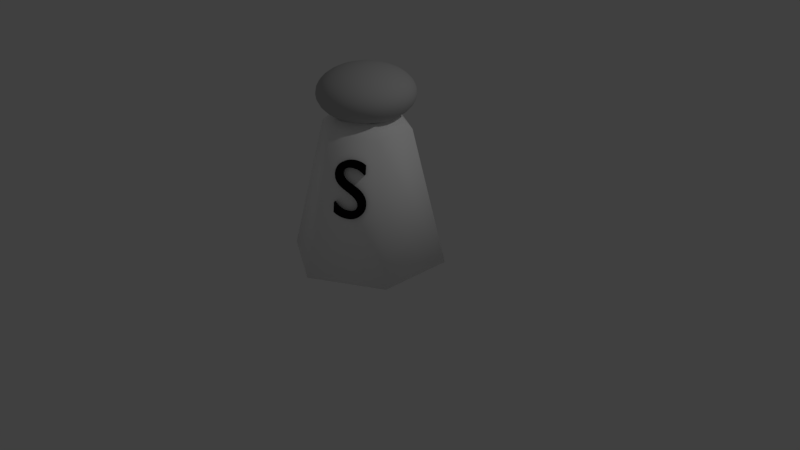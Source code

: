 # Source: salt_shaker.blend  (saved by Blender 2.78.0; exported with 4.5.12 LTS)
import bpy
from mathutils import Matrix  # noqa: F401  (used for matrix-valued properties, if any)

bpy.ops.wm.read_factory_settings(use_empty=True)
scene = bpy.context.scene
scene.name = 'Scene'

# ---- collections
col_collection_1 = bpy.data.collections.new('Collection 1'); scene.collection.children.link(col_collection_1)

# ---- materials (node trees are filled in below, after node groups)
mat_salt_shaker_s_black = bpy.data.materials.new('salt_shaker_S_black')
mat_salt_shaker_s_black.alpha_threshold = 0.0
mat_salt_shaker_s_black.use_transparent_shadow = False
mat_salt_shaker_s_black.diffuse_color = (0.002508, 0.00237, 0.002579, 1.0)
mat_salt_shaker_s_black.roughness = 0.5
mat_salt_shaker_steel = bpy.data.materials.new('salt_shaker_steel')
mat_salt_shaker_steel.alpha_threshold = 0.0
mat_salt_shaker_steel.use_transparent_shadow = False
mat_salt_shaker_steel.diffuse_color = (0.5, 0.5, 0.5, 1.0)
mat_salt_shaker_steel.roughness = 0.5
mat_salt_shaker_steel.specular_intensity = 1.0
mat_salt_shaker = bpy.data.materials.new('salt_shaker')
mat_salt_shaker.alpha_threshold = 0.0
mat_salt_shaker.use_transparent_shadow = False
mat_salt_shaker.diffuse_color = (1.0, 1.0, 1.0, 1.0)
mat_salt_shaker.roughness = 0.5
mat_salt_shaker.specular_intensity = 0.4688

# ---- material node trees

# ---- world
world_world = bpy.data.worlds.new('World'); scene.world = world_world
world_world.color = (0.05088, 0.05088, 0.05088)
world_world.use_sun_shadow = False
world_world.sun_shadow_jitter_overblur = 0.0
world_world.cycles.sampling_method = 'MANUAL'

# ---- cameras
cam_camera = bpy.data.cameras.new('Camera')
cam_camera.clip_end = 100.0
cam_camera.lens = 35.0
cam_camera.sensor_width = 32.0
cam_camera.sensor_height = 18.0
cam_camera.ortho_scale = 7.314
cam_camera.dof.focus_distance = 0.0
cam_camera.dof.aperture_fstop = 128.0

# ---- lights
light_lamp = bpy.data.lights.new('Lamp', 'POINT')
light_lamp.transmission_factor = 0.0
light_lamp.cutoff_distance = 30.0
light_lamp.energy = 100.0
light_lamp.shadow_buffer_clip_start = 1.001
light_lamp.shadow_soft_size = 0.1
light_lamp.shadow_maximum_resolution = 0.006
light_lamp.use_absolute_resolution = True

# ---- meshes
me_cylinder = bpy.data.meshes.new('Cylinder')
me_cylinder.from_pydata([(0.0, 1.0, 0.03963), (-8.581e-09, 0.5681, 1.76), (0.866, 0.5, 0.03963), (0.492, 0.2841, 1.76), (0.866, -0.5, 0.03963), (0.492, -0.2841, 1.76), (-8.742e-08, -1.0, 0.03963), (-5.825e-08, -0.5681, 1.76), (-0.866, -0.5, 0.03963), (-0.492, -0.2841, 1.76), (-0.866, 0.5, 0.03963), (-0.492, 0.2841, 1.76), (-1.167e-08, 0.4855, 1.833), (0.4205, 0.2427, 1.833), (0.4205, -0.2427, 1.833), (-5.411e-08, -0.4855, 1.833), (-0.4205, -0.2427, 1.833), (-0.4205, 0.2427, 1.833), (-1.359e-08, 0.4341, 1.904), (0.3759, 0.217, 1.904), (0.3759, -0.217, 1.904), (-5.154e-08, -0.4341, 1.904), (-0.3759, -0.217, 1.904), (-0.3759, 0.217, 1.904), (-0.3532, 0.3532, 2.354), (-0.3004, 0.3004, 2.406), (-0.236, 0.236, 2.449), (-0.1626, 0.1626, 2.48), (-0.08287, 0.08287, 2.5), (-0.09745, 0.06511, 2.5), (-0.1911, 0.1277, 2.48), (-0.2775, 0.1854, 2.449), (-0.3532, 0.236, 2.406), (-0.4153, 0.2775, 2.354), (-0.4615, 0.3083, 2.295), (-0.4899, 0.3273, 2.231), (-0.4995, 0.3338, 2.164), (-0.4899, 0.3273, 2.097), (-0.4615, 0.3083, 2.033), (-0.4153, 0.2775, 1.974), (-0.3532, 0.236, 1.922), (-0.2775, 0.1854, 1.879), (-0.1911, 0.1277, 1.848), (-0.09745, 0.06511, 1.828), (-0.1083, 0.04485, 1.828), (-0.2124, 0.08798, 1.848), (-0.3083, 0.1277, 1.879), (-0.3925, 0.1626, 1.922), (-0.4615, 0.1911, 1.974), (-0.5128, 0.2124, 2.033), (-0.5443, 0.2255, 2.097), (-0.555, 0.2299, 2.164), (-0.5443, 0.2255, 2.231), (-0.5128, 0.2124, 2.295), (-0.4615, 0.1911, 2.354), (-0.3925, 0.1626, 2.406), (-0.3083, 0.1277, 2.449), (-0.2124, 0.08798, 2.48), (-0.1083, 0.04485, 2.5), (-0.1149, 0.02286, 2.5), (-0.2255, 0.04485, 2.48), (-0.3273, 0.06511, 2.449), (-0.4166, 0.08287, 2.406), (-0.4899, 0.09745, 2.354), (-0.5443, 0.1083, 2.295), (-0.5779, 0.1149, 2.231), (-0.5892, 0.1172, 2.164), (-0.5779, 0.1149, 2.097), (-0.5443, 0.1083, 2.033), (-0.4899, 0.09745, 1.974), (-0.4166, 0.08287, 1.922), (-0.3273, 0.06511, 1.879), (-0.2255, 0.04485, 1.848), (-0.1149, 0.02286, 1.828), (-0.1172, -2.99e-07, 1.828), (-0.2299, -2.609e-07, 1.848), (-0.3338, -2.654e-07, 1.879), (-0.4248, -2.206e-07, 1.922), (-0.4995, -1.938e-07, 1.974), (-0.555, -3.012e-07, 2.033), (-0.5892, -1.669e-07, 2.097), (-0.6007, -1.938e-07, 2.164), (-0.5892, -1.669e-07, 2.231), (-0.555, -3.012e-07, 2.295), (-0.4995, -1.938e-07, 2.354), (-0.4248, -2.206e-07, 2.406), (-0.3338, -2.788e-07, 2.449), (-0.2299, -2.788e-07, 2.48), (-0.1172, -2.967e-07, 2.5), (-0.1149, -0.02286, 2.5), (-0.2255, -0.04485, 2.48), (-0.3273, -0.06511, 2.449), (-0.4166, -0.08287, 2.406), (-0.4899, -0.09745, 2.354), (-0.5443, -0.1083, 2.295), (-0.5779, -0.1149, 2.231), (-0.5892, -0.1172, 2.164), (-0.5779, -0.1149, 2.097), (-0.5443, -0.1083, 2.033), (-0.4899, -0.09745, 1.974), (-0.4166, -0.08287, 1.922), (-0.3273, -0.06511, 1.879), (-0.2255, -0.04485, 1.848), (-0.1149, -0.02286, 1.828), (-0.1083, -0.04485, 1.828), (-0.2124, -0.08798, 1.848), (-0.3083, -0.1277, 1.879), (-0.3925, -0.1626, 1.922), (-0.4615, -0.1911, 1.974), (-0.5128, -0.2124, 2.033), (-0.5443, -0.2255, 2.097), (-0.555, -0.2299, 2.164), (-0.5443, -0.2255, 2.231), (-0.5128, -0.2124, 2.295), (-0.4615, -0.1911, 2.354), (-0.3925, -0.1626, 2.406), (-0.3083, -0.1277, 2.449), (-0.2124, -0.08798, 2.48), (-0.1083, -0.04485, 2.5), (-0.09745, -0.06511, 2.5), (-0.1911, -0.1277, 2.48), (-0.2775, -0.1854, 2.449), (-0.3532, -0.236, 2.406), (-0.4153, -0.2775, 2.354), (-0.4615, -0.3083, 2.295), (-0.4899, -0.3273, 2.231), (-0.4995, -0.3338, 2.164), (-0.4899, -0.3273, 2.097), (-0.4615, -0.3083, 2.033), (-0.4153, -0.2775, 1.974), (-0.3532, -0.236, 1.922), (-0.2775, -0.1854, 1.879), (-0.1911, -0.1277, 1.848), (-0.09745, -0.06511, 1.828), (-0.08287, -0.08287, 1.828), (-0.1626, -0.1626, 1.848), (-0.236, -0.236, 1.879), (-0.3004, -0.3004, 1.922), (-0.3532, -0.3532, 1.974), (-0.3925, -0.3925, 2.033), (-0.4166, -0.4166, 2.097), (-0.4248, -0.4248, 2.164), (-0.4166, -0.4166, 2.231), (-0.3925, -0.3925, 2.295), (-0.3532, -0.3532, 2.354), (-0.3004, -0.3004, 2.406), (-0.236, -0.236, 2.449), (-0.1626, -0.1626, 2.48), (-0.08287, -0.08287, 2.5), (-9.572e-08, -4.436e-07, 2.507), (-0.06511, -0.09745, 2.5), (-0.1277, -0.1911, 2.48), (-0.1854, -0.2775, 2.449), (-0.236, -0.3532, 2.406), (-0.2775, -0.4153, 2.354), (-0.3083, -0.4615, 2.295), (-0.3273, -0.4899, 2.231), (-0.3338, -0.4995, 2.164), (-0.3273, -0.4899, 2.097), (-0.3083, -0.4615, 2.033), (-0.2775, -0.4153, 1.974), (-0.236, -0.3532, 1.922), (-0.1854, -0.2775, 1.879), (-0.1277, -0.1911, 1.848), (-0.06511, -0.09745, 1.828), (4.269e-08, -3.052e-07, 1.821), (-0.04485, -0.1083, 1.828), (-0.08798, -0.2124, 1.848), (-0.1277, -0.3083, 1.879), (-0.1626, -0.3925, 1.922), (-0.1911, -0.4615, 1.974), (-0.2124, -0.5128, 2.033), (-0.2255, -0.5443, 2.097), (-0.2299, -0.555, 2.164), (-0.2255, -0.5443, 2.231), (-0.2124, -0.5128, 2.295), (-0.1911, -0.4615, 2.354), (-0.1626, -0.3925, 2.406), (-0.1277, -0.3083, 2.449), (-0.08798, -0.2124, 2.48), (-0.04485, -0.1083, 2.5), (-0.02286, -0.1149, 2.5), (-0.04485, -0.2255, 2.48), (-0.06511, -0.3273, 2.449), (-0.08287, -0.4166, 2.406), (-0.09745, -0.4899, 2.354), (-0.1083, -0.5443, 2.295), (-0.1149, -0.5779, 2.231), (-0.1172, -0.5892, 2.164), (-0.1149, -0.5779, 2.097), (-0.1083, -0.5443, 2.033), (-0.09745, -0.4899, 1.974), (-0.08287, -0.4166, 1.922), (-0.06511, -0.3273, 1.879), (-0.04485, -0.2255, 1.848), (-0.02286, -0.1149, 1.828), (4.507e-08, -0.1172, 1.828), (4.507e-08, -0.2299, 1.848), (3.612e-08, -0.3338, 1.879), (2.717e-08, -0.4248, 1.922), (-8.637e-09, -0.4995, 1.974), (8.088e-08, -0.555, 2.033), (-8.637e-09, -0.5892, 2.097), (-1.759e-08, -0.6007, 2.164), (-8.637e-09, -0.5892, 2.231), (8.088e-08, -0.555, 2.295), (-8.637e-09, -0.4995, 2.354), (2.717e-08, -0.4248, 2.406), (5.85e-08, -0.3338, 2.449), (6.745e-08, -0.2299, 2.48), (3.836e-08, -0.1172, 2.5), (0.02286, -0.1149, 2.5), (0.04485, -0.2255, 2.48), (0.06511, -0.3273, 2.449), (0.08287, -0.4166, 2.406), (0.09745, -0.4899, 2.354), (0.1083, -0.5443, 2.295), (0.1149, -0.5779, 2.231), (0.1172, -0.5892, 2.164), (0.1149, -0.5779, 2.097), (0.1083, -0.5443, 2.033), (0.09745, -0.4899, 1.974), (0.08287, -0.4166, 1.922), (0.06511, -0.3273, 1.879), (0.04485, -0.2255, 1.848), (0.02286, -0.1149, 1.828), (0.04485, -0.1083, 1.828), (0.08798, -0.2124, 1.848), (0.1277, -0.3083, 1.879), (0.1626, -0.3925, 1.922), (0.1911, -0.4615, 1.974), (0.2124, -0.5128, 2.033), (0.2255, -0.5443, 2.097), (0.2299, -0.555, 2.164), (0.2255, -0.5443, 2.231), (0.2124, -0.5128, 2.295), (0.1911, -0.4615, 2.354), (0.1626, -0.3925, 2.406), (0.1277, -0.3083, 2.449), (0.08798, -0.2124, 2.48), (0.04485, -0.1083, 2.5), (0.06511, -0.09745, 2.5), (0.1277, -0.1911, 2.48), (0.1854, -0.2775, 2.449), (0.236, -0.3532, 2.406), (0.2775, -0.4153, 2.354), (0.3083, -0.4615, 2.295), (0.3273, -0.4899, 2.231), (0.3338, -0.4995, 2.164), (0.3273, -0.4899, 2.097), (0.3083, -0.4615, 2.033), (0.2775, -0.4153, 1.974), (0.236, -0.3532, 1.922), (0.1854, -0.2775, 1.879), (0.1277, -0.1911, 1.848), (0.06511, -0.09745, 1.828), (0.08287, -0.08287, 1.828), (0.1626, -0.1626, 1.848), (0.236, -0.236, 1.879), (0.3004, -0.3004, 1.922), (0.3532, -0.3532, 1.974), (0.3925, -0.3925, 2.033), (0.4166, -0.4166, 2.097), (0.4248, -0.4248, 2.164), (0.4166, -0.4166, 2.231), (0.3925, -0.3925, 2.295), (0.3532, -0.3532, 2.354), (0.3004, -0.3004, 2.406), (0.236, -0.236, 2.449), (0.1626, -0.1626, 2.48), (0.08287, -0.08287, 2.5), (0.09745, -0.06511, 2.5), (0.1911, -0.1277, 2.48), (0.2775, -0.1854, 2.449), (0.3532, -0.236, 2.406), (0.4153, -0.2775, 2.354), (0.4615, -0.3083, 2.295), (0.4899, -0.3273, 2.231), (0.4995, -0.3338, 2.164), (0.4899, -0.3273, 2.097), (0.4615, -0.3083, 2.033), (0.4153, -0.2775, 1.974), (0.3532, -0.236, 1.922), (0.2775, -0.1854, 1.879), (0.1911, -0.1277, 1.848), (0.09745, -0.06511, 1.828), (0.1083, -0.04485, 1.828), (0.2124, -0.08798, 1.848), (0.3083, -0.1277, 1.879), (0.3925, -0.1626, 1.922), (0.4615, -0.1911, 1.974), (0.5128, -0.2124, 2.033), (0.5443, -0.2255, 2.097), (0.555, -0.2299, 2.164), (0.5443, -0.2255, 2.231), (0.5128, -0.2124, 2.295), (0.4615, -0.1911, 2.354), (0.3925, -0.1626, 2.406), (0.3083, -0.1277, 2.449), (0.2124, -0.08798, 2.48), (0.1083, -0.04485, 2.5), (0.1149, -0.02286, 2.5), (0.2255, -0.04485, 2.48), (0.3273, -0.06511, 2.449), (0.4166, -0.08287, 2.406), (0.4899, -0.09745, 2.354), (0.5443, -0.1083, 2.295), (0.5779, -0.1149, 2.231), (0.5892, -0.1172, 2.164), (0.5779, -0.1149, 2.097), (0.5443, -0.1083, 2.033), (0.4899, -0.09745, 1.974), (0.4166, -0.08287, 1.922), (0.3273, -0.06511, 1.879), (0.2255, -0.04485, 1.848), (0.1149, -0.02286, 1.828), (0.1172, -2.945e-07, 1.828), (0.2299, -2.923e-07, 1.848), (0.3338, -3.146e-07, 1.879), (0.4248, -3.012e-07, 1.922), (0.4995, -3.102e-07, 1.974), (0.555, -2.475e-07, 2.033), (0.5892, -3.46e-07, 2.097), (0.6007, -3.37e-07, 2.164), (0.5892, -3.46e-07, 2.231), (0.555, -2.744e-07, 2.295), (0.4995, -3.102e-07, 2.354), (0.4248, -3.012e-07, 2.406), (0.3338, -2.967e-07, 2.449), (0.2299, -3.012e-07, 2.48), (0.1172, -3.057e-07, 2.5), (0.1149, 0.02286, 2.5), (0.2255, 0.04485, 2.48), (0.3273, 0.06511, 2.449), (0.4166, 0.08287, 2.406), (0.4899, 0.09745, 2.354), (0.5443, 0.1083, 2.295), (0.5779, 0.1149, 2.231), (0.5892, 0.1172, 2.164), (0.5779, 0.1149, 2.097), (0.5443, 0.1083, 2.033), (0.4899, 0.09745, 1.974), (0.4166, 0.08287, 1.922), (0.3273, 0.06511, 1.879), (0.2255, 0.04485, 1.848), (0.1149, 0.02286, 1.828), (0.1083, 0.04485, 1.828), (0.2124, 0.08798, 1.848), (0.3083, 0.1277, 1.879), (0.3925, 0.1626, 1.922), (0.4615, 0.1911, 1.974), (0.5128, 0.2124, 2.033), (0.5443, 0.2255, 2.097), (0.555, 0.2299, 2.164), (0.5443, 0.2255, 2.231), (0.5128, 0.2124, 2.295), (0.4615, 0.1911, 2.354), (0.3925, 0.1626, 2.406), (0.3083, 0.1277, 2.449), (0.2124, 0.08798, 2.48), (0.1083, 0.04485, 2.5), (0.09745, 0.06511, 2.5), (0.1911, 0.1277, 2.48), (0.2775, 0.1854, 2.449), (0.3532, 0.236, 2.406), (0.4153, 0.2775, 2.354), (0.4615, 0.3083, 2.295), (0.4899, 0.3273, 2.231), (0.4995, 0.3338, 2.164), (0.4899, 0.3273, 2.097), (0.4615, 0.3083, 2.033), (0.4153, 0.2775, 1.974), (0.3532, 0.236, 1.922), (0.2775, 0.1854, 1.879), (0.1911, 0.1277, 1.848), (0.09745, 0.06511, 1.828), (0.08287, 0.08287, 1.828), (0.1626, 0.1626, 1.848), (0.236, 0.236, 1.879), (0.3004, 0.3004, 1.922), (0.3532, 0.3532, 1.974), (0.3925, 0.3925, 2.033), (0.4166, 0.4166, 2.097), (0.4248, 0.4248, 2.164), (0.4166, 0.4166, 2.231), (0.3925, 0.3925, 2.295), (0.3532, 0.3532, 2.354), (0.3004, 0.3004, 2.406), (0.236, 0.236, 2.449), (0.1626, 0.1626, 2.48), (0.08287, 0.08287, 2.5), (0.06511, 0.09745, 2.5), (0.1277, 0.1911, 2.48), (0.1854, 0.2775, 2.449), (0.236, 0.3532, 2.406), (0.2775, 0.4153, 2.354), (0.3083, 0.4615, 2.295), (0.3273, 0.4899, 2.231), (0.3338, 0.4995, 2.164), (0.3273, 0.4899, 2.097), (0.3083, 0.4615, 2.033), (0.2775, 0.4153, 1.974), (0.236, 0.3532, 1.922), (0.1854, 0.2775, 1.879), (0.1277, 0.1911, 1.848), (0.06511, 0.09745, 1.828), (0.04485, 0.1083, 1.828), (0.08798, 0.2124, 1.848), (0.1277, 0.3083, 1.879), (0.1626, 0.3925, 1.922), (0.1911, 0.4615, 1.974), (0.2124, 0.5128, 2.033), (0.2255, 0.5443, 2.097), (0.2299, 0.555, 2.164), (0.2255, 0.5443, 2.231), (0.2124, 0.5128, 2.295), (0.1911, 0.4615, 2.354), (0.1626, 0.3925, 2.406), (0.1277, 0.3083, 2.449), (0.08798, 0.2124, 2.48), (0.04485, 0.1083, 2.5), (0.02286, 0.1149, 2.5), (0.04485, 0.2255, 2.48), (0.06511, 0.3273, 2.449), (0.08287, 0.4166, 2.406), (0.09745, 0.4899, 2.354), (0.1083, 0.5443, 2.295), (0.1149, 0.5779, 2.231), (0.1172, 0.5892, 2.164), (0.1149, 0.5779, 2.097), (0.1083, 0.5443, 2.033), (0.09745, 0.4899, 1.974), (0.08287, 0.4166, 1.922), (0.06511, 0.3273, 1.879), (0.04485, 0.2255, 1.848), (0.02286, 0.1149, 1.828), (-0.3925, 0.3925, 2.295), (-0.4166, 0.4166, 2.231), (-0.4248, 0.4248, 2.164), (-0.4166, 0.4166, 2.097), (-0.3925, 0.3925, 2.033), (-0.3532, 0.3532, 1.974), (-0.3004, 0.3004, 1.922), (-0.236, 0.236, 1.879), (-0.1626, 0.1626, 1.848), (-0.08287, 0.08287, 1.828), (-0.2775, 0.4153, 2.354), (-0.236, 0.3532, 2.406), (-0.1854, 0.2775, 2.449), (-0.1277, 0.1911, 2.48), (-0.06511, 0.09745, 2.5), (-0.3083, 0.4615, 2.295), (-0.3273, 0.4899, 2.231), (-0.3338, 0.4995, 2.164), (-0.3273, 0.4899, 2.097), (-0.3083, 0.4615, 2.033), (-0.2775, 0.4153, 1.974), (-0.236, 0.3532, 1.922), (-0.1854, 0.2775, 1.879), (-0.1277, 0.1911, 1.848), (-0.06511, 0.09745, 1.828), (-0.1911, 0.4615, 2.354), (-0.1626, 0.3925, 2.406), (-0.1277, 0.3083, 2.449), (-0.08798, 0.2124, 2.48), (-0.04485, 0.1083, 2.5), (-0.2124, 0.5128, 2.295), (-0.2255, 0.5443, 2.231), (-0.2299, 0.555, 2.164), (-0.2255, 0.5443, 2.097), (-0.2124, 0.5128, 2.033), (-0.1911, 0.4615, 1.974), (-0.1626, 0.3925, 1.922), (-0.1277, 0.3083, 1.879), (-0.08798, 0.2124, 1.848), (-0.04485, 0.1083, 1.828), (-0.09745, 0.4899, 2.354), (-0.08287, 0.4166, 2.406), (-0.06511, 0.3273, 2.449), (-0.04485, 0.2255, 2.48), (-0.02286, 0.1149, 2.5), (-0.1083, 0.5443, 2.295), (-0.1149, 0.5779, 2.231), (-0.1172, 0.5892, 2.164), (-0.1149, 0.5779, 2.097), (-0.1083, 0.5443, 2.033), (-0.09745, 0.4899, 1.974), (-0.08287, 0.4166, 1.922), (-0.06511, 0.3273, 1.879), (-0.04485, 0.2255, 1.848), (-0.02286, 0.1149, 1.828), (2.062e-07, 0.4995, 2.354), (1.346e-07, 0.4248, 2.406), (1.077e-07, 0.3338, 2.449), (8.983e-08, 0.2299, 2.48), (6.521e-08, 0.1172, 2.5), (8.088e-08, 0.555, 2.295), (1.973e-07, 0.5892, 2.231), (2.062e-07, 0.6007, 2.164), (1.973e-07, 0.5892, 2.097), (8.088e-08, 0.555, 2.033), (2.062e-07, 0.4995, 1.974), (1.346e-07, 0.4248, 1.922), (1.167e-07, 0.3338, 1.879), (8.983e-08, 0.2299, 1.848), (5.179e-08, 0.1172, 1.828)], [], [(0, 1, 3, 2), (2, 3, 5, 4), (4, 5, 7, 6), (6, 7, 9, 8), (5, 3, 13, 14), (8, 9, 11, 10), (10, 11, 1, 0), (0, 2, 4, 6, 8, 10), (13, 12, 18, 19), (11, 9, 16, 17), (3, 1, 12, 13), (7, 5, 14, 15), (1, 11, 17, 12), (9, 7, 15, 16), (19, 18, 23, 22, 21, 20), (12, 17, 23, 18), (16, 15, 21, 22), (14, 13, 19, 20), (17, 16, 22, 23), (15, 14, 20, 21), (463, 464, 479, 478), (477, 478, 493, 492), (473, 472, 487, 488), (487, 486, 501, 502), (483, 482, 497, 498), (471, 470, 485, 486), (467, 466, 481, 482), (476, 477, 492, 491), (465, 149, 480), (484, 483, 498, 499), (474, 473, 488, 489), (480, 149, 495), (464, 465, 480, 479), (165, 490, 505), (461, 462, 477, 476), (481, 476, 491, 496), (486, 485, 500, 501), (466, 461, 476, 481), (490, 489, 504, 505), (462, 463, 478, 477), (489, 488, 503, 504), (470, 469, 484, 485), (485, 484, 499, 500), (482, 481, 496, 497), (472, 471, 486, 487), (468, 467, 482, 483), (488, 487, 502, 503), (469, 468, 483, 484), (479, 480, 495, 494), (475, 474, 489, 490), (478, 479, 494, 493), (165, 475, 490), (456, 455, 470, 471), (458, 457, 472, 473), (447, 448, 463, 462), (446, 447, 462, 461), (454, 453, 468, 469), (453, 452, 467, 468), (449, 450, 465, 464), (455, 454, 469, 470), (165, 460, 475), (460, 459, 474, 475), (459, 458, 473, 474), (452, 451, 466, 467), (457, 456, 471, 472), (448, 449, 464, 463), (450, 149, 465), (451, 446, 461, 466), (440, 439, 454, 455), (437, 436, 451, 452), (28, 149, 450), (436, 24, 446, 451), (438, 437, 452, 453), (443, 442, 457, 458), (441, 440, 455, 456), (26, 27, 449, 448), (439, 438, 453, 454), (27, 28, 450, 449), (445, 444, 459, 460), (444, 443, 458, 459), (25, 26, 448, 447), (24, 25, 447, 446), (165, 445, 460), (442, 441, 456, 457), (38, 37, 439, 440), (37, 36, 438, 439), (36, 35, 437, 438), (29, 149, 28), (33, 32, 25, 24), (39, 38, 440, 441), (43, 42, 444, 445), (42, 41, 443, 444), (41, 40, 442, 443), (165, 43, 445), (40, 39, 441, 442), (34, 33, 24, 436), (31, 30, 27, 26), (30, 29, 28, 27), (35, 34, 436, 437), (32, 31, 26, 25), (57, 58, 29, 30), (54, 55, 32, 33), (50, 51, 36, 37), (165, 44, 43), (55, 56, 31, 32), (49, 50, 37, 38), (58, 149, 29), (52, 53, 34, 35), (56, 57, 30, 31), (48, 49, 38, 39), (53, 54, 33, 34), (46, 47, 40, 41), (44, 45, 42, 43), (45, 46, 41, 42), (47, 48, 39, 40), (51, 52, 35, 36), (165, 74, 73), (90, 89, 88, 87), (80, 81, 66, 67), (89, 149, 88), (82, 83, 64, 65), (97, 96, 81, 80), (84, 85, 62, 63), (99, 98, 79, 78), (93, 92, 85, 84), (165, 103, 74), (96, 95, 82, 81), (83, 84, 63, 64), (65, 64, 53, 52), (102, 101, 76, 75), (87, 88, 59, 60), (100, 99, 78, 77), (103, 102, 75, 74), (165, 104, 103), (117, 118, 89, 90), (95, 94, 83, 82), (70, 69, 48, 47), (107, 108, 99, 100), (98, 97, 80, 79), (114, 115, 92, 93), (92, 91, 86, 85), (112, 113, 94, 95), (91, 90, 87, 86), (111, 112, 95, 96), (101, 100, 77, 76), (116, 117, 90, 91), (94, 93, 84, 83), (110, 111, 96, 97), (130, 129, 108, 107), (105, 106, 101, 102), (132, 131, 106, 105), (118, 149, 89), (127, 126, 111, 110), (106, 107, 100, 101), (129, 128, 109, 108), (109, 110, 97, 98), (123, 122, 115, 114), (113, 114, 93, 94), (104, 105, 102, 103), (69, 68, 49, 48), (121, 120, 117, 116), (108, 109, 98, 99), (165, 133, 104), (115, 116, 91, 92), (136, 137, 130, 131), (125, 124, 113, 112), (122, 121, 116, 115), (71, 70, 47, 46), (128, 127, 110, 109), (124, 123, 114, 113), (138, 139, 128, 129), (126, 125, 112, 111), (142, 143, 124, 125), (120, 119, 118, 117), (147, 148, 119, 120), (119, 149, 118), (139, 140, 127, 128), (133, 132, 105, 104), (134, 135, 132, 133), (131, 130, 107, 106), (143, 144, 123, 124), (152, 151, 147, 146), (148, 149, 119), (155, 154, 144, 143), (145, 146, 121, 122), (154, 153, 145, 144), (146, 147, 120, 121), (158, 157, 141, 140), (165, 134, 133), (137, 138, 129, 130), (60, 59, 58, 57), (140, 141, 126, 127), (144, 145, 122, 123), (135, 136, 131, 132), (141, 142, 125, 126), (156, 155, 143, 142), (160, 159, 139, 138), (157, 156, 142, 141), (61, 60, 57, 56), (164, 163, 135, 134), (153, 152, 146, 145), (165, 164, 134), (161, 160, 138, 137), (162, 161, 137, 136), (150, 149, 148), (171, 172, 158, 159), (159, 158, 140, 139), (167, 168, 162, 163), (151, 150, 148, 147), (174, 175, 155, 156), (163, 162, 136, 135), (173, 174, 156, 157), (176, 177, 153, 154), (166, 167, 163, 164), (183, 182, 179, 178), (170, 171, 159, 160), (182, 181, 180, 179), (172, 173, 157, 158), (187, 186, 175, 174), (179, 180, 150, 151), (168, 169, 161, 162), (63, 62, 55, 54), (175, 176, 154, 155), (178, 179, 151, 152), (180, 149, 150), (177, 178, 152, 153), (165, 166, 164), (169, 170, 160, 161), (66, 65, 52, 51), (189, 188, 173, 172), (193, 192, 169, 168), (185, 184, 177, 176), (190, 189, 172, 171), (194, 193, 168, 167), (184, 183, 178, 177), (195, 194, 167, 166), (165, 195, 166), (192, 191, 170, 169), (181, 149, 180), (199, 200, 191, 192), (186, 185, 176, 175), (204, 205, 186, 187), (191, 190, 171, 170), (188, 187, 174, 173), (207, 208, 183, 184), (198, 199, 192, 193), (206, 207, 184, 185), (165, 196, 195), (222, 221, 200, 199), (196, 197, 194, 195), (197, 198, 193, 194), (72, 71, 46, 45), (210, 149, 181), (208, 209, 182, 183), (209, 210, 181, 182), (202, 203, 188, 189), (203, 204, 187, 188), (200, 201, 190, 191), (205, 206, 185, 186), (201, 202, 189, 190), (225, 224, 197, 196), (217, 216, 205, 204), (211, 149, 210), (221, 220, 201, 200), (220, 219, 202, 201), (213, 212, 209, 208), (212, 211, 210, 209), (215, 214, 207, 206), (223, 222, 199, 198), (216, 215, 206, 205), (165, 225, 196), (224, 223, 198, 197), (214, 213, 208, 207), (218, 217, 204, 203), (73, 72, 45, 44), (219, 218, 203, 202), (239, 240, 211, 212), (237, 238, 213, 214), (229, 230, 221, 222), (236, 237, 214, 215), (231, 232, 219, 220), (233, 234, 217, 218), (67, 66, 51, 50), (228, 229, 222, 223), (230, 231, 220, 221), (238, 239, 212, 213), (227, 228, 223, 224), (235, 236, 215, 216), (232, 233, 218, 219), (240, 149, 211), (165, 226, 225), (226, 227, 224, 225), (248, 247, 234, 233), (242, 241, 240, 239), (243, 242, 239, 238), (241, 149, 240), (244, 243, 238, 237), (255, 254, 227, 226), (249, 248, 233, 232), (165, 255, 226), (251, 250, 231, 230), (246, 245, 236, 235), (247, 246, 235, 234), (245, 244, 237, 236), (250, 249, 232, 231), (59, 149, 58), (253, 252, 229, 228), (234, 235, 216, 217), (262, 263, 248, 249), (259, 260, 251, 252), (269, 270, 241, 242), (268, 269, 242, 243), (254, 253, 228, 227), (165, 73, 44), (267, 268, 243, 244), (252, 251, 230, 229), (256, 257, 254, 255), (257, 258, 253, 254), (258, 259, 252, 253), (260, 261, 250, 251), (263, 264, 247, 248), (264, 265, 246, 247), (265, 266, 245, 246), (165, 256, 255), (281, 280, 261, 260), (291, 292, 279, 280), (276, 275, 266, 265), (295, 296, 275, 276), (278, 277, 264, 263), (296, 297, 274, 275), (279, 278, 263, 262), (286, 287, 284, 285), (283, 282, 259, 258), (292, 293, 278, 279), (290, 291, 280, 281), (261, 262, 249, 250), (62, 61, 56, 55), (293, 294, 277, 278), (280, 279, 262, 261), (297, 298, 273, 274), (165, 286, 285), (307, 306, 295, 294), (288, 289, 282, 283), (266, 267, 244, 245), (64, 63, 54, 53), (300, 149, 271), (299, 300, 271, 272), (315, 314, 287, 286), (287, 288, 283, 284), (301, 149, 300), (294, 295, 276, 277), (303, 302, 299, 298), (298, 299, 272, 273), (302, 301, 300, 299), (289, 290, 281, 282), (311, 310, 291, 290), (304, 303, 298, 297), (312, 311, 290, 289), (329, 330, 301, 302), (165, 315, 286), (328, 329, 302, 303), (308, 307, 294, 293), (165, 316, 315), (310, 309, 292, 291), (327, 328, 303, 304), (309, 308, 293, 292), (285, 284, 257, 256), (76, 77, 70, 71), (313, 312, 289, 288), (306, 305, 296, 295), (314, 313, 288, 287), (305, 304, 297, 296), (343, 342, 319, 318), (324, 325, 306, 307), (274, 273, 268, 267), (77, 78, 69, 70), (320, 321, 310, 311), (316, 317, 314, 315), (323, 324, 307, 308), (325, 326, 305, 306), (319, 320, 311, 312), (321, 322, 309, 310), (318, 319, 312, 313), (326, 327, 304, 305), (322, 323, 308, 309), (317, 318, 313, 314), (338, 337, 324, 323), (330, 149, 301), (335, 334, 327, 326), (341, 340, 321, 320), (336, 335, 326, 325), (345, 344, 317, 316), (332, 331, 330, 329), (342, 341, 320, 319), (337, 336, 325, 324), (165, 345, 316), (282, 281, 260, 259), (79, 80, 67, 68), (340, 339, 322, 321), (334, 333, 328, 327), (339, 338, 323, 322), (333, 332, 329, 328), (331, 149, 330), (344, 343, 318, 317), (284, 283, 258, 257), (88, 149, 59), (347, 348, 343, 344), (356, 357, 334, 335), (346, 347, 344, 345), (355, 356, 335, 336), (351, 352, 339, 340), (360, 149, 331), (359, 360, 331, 332), (349, 350, 341, 342), (350, 351, 340, 341), (165, 346, 345), (353, 354, 337, 338), (354, 355, 336, 337), (358, 359, 332, 333), (348, 349, 342, 343), (367, 366, 355, 354), (366, 365, 356, 355), (165, 375, 346), (365, 364, 357, 356), (363, 362, 359, 358), (361, 149, 360), (368, 367, 354, 353), (271, 149, 270), (85, 86, 61, 62), (369, 368, 353, 352), (352, 353, 338, 339), (364, 363, 358, 357), (357, 358, 333, 334), (375, 374, 347, 346), (370, 369, 352, 351), (362, 361, 360, 359), (380, 381, 370, 371), (371, 370, 351, 350), (387, 388, 363, 364), (374, 373, 348, 347), (382, 383, 368, 369), (373, 372, 349, 348), (376, 377, 374, 375), (372, 371, 350, 349), (384, 385, 366, 367), (379, 380, 371, 372), (165, 376, 375), (378, 379, 372, 373), (381, 382, 369, 370), (389, 390, 361, 362), (165, 285, 256), (74, 75, 72, 73), (396, 395, 386, 385), (377, 378, 373, 374), (403, 402, 379, 378), (390, 149, 361), (401, 400, 381, 380), (400, 399, 382, 381), (273, 272, 269, 268), (75, 76, 71, 72), (402, 401, 380, 379), (383, 384, 367, 368), (395, 394, 387, 386), (385, 386, 365, 366), (165, 405, 376), (386, 387, 364, 365), (394, 393, 388, 387), (388, 389, 362, 363), (392, 391, 390, 389), (418, 419, 392, 393), (397, 396, 385, 384), (408, 409, 402, 403), (398, 397, 384, 383), (411, 412, 399, 400), (393, 392, 389, 388), (415, 416, 395, 396), (391, 149, 390), (406, 407, 404, 405), (399, 398, 383, 382), (414, 415, 396, 397), (405, 404, 377, 376), (277, 276, 265, 264), (81, 82, 65, 66), (404, 403, 378, 377), (165, 406, 405), (427, 426, 415, 414), (419, 420, 391, 392), (433, 432, 409, 408), (417, 418, 393, 394), (272, 271, 270, 269), (86, 87, 60, 61), (420, 149, 391), (416, 417, 394, 395), (413, 414, 397, 398), (407, 408, 403, 404), (409, 410, 401, 402), (412, 413, 398, 399), (421, 149, 420), (410, 411, 400, 401), (424, 423, 418, 417), (428, 427, 414, 413), (165, 435, 406), (429, 428, 413, 412), (425, 424, 417, 416), (435, 434, 407, 406), (434, 433, 408, 407), (426, 425, 416, 415), (432, 431, 410, 409), (491, 492, 424, 425), (431, 430, 411, 410), (503, 502, 432, 433), (423, 422, 419, 418), (275, 274, 267, 266), (78, 79, 68, 69), (430, 429, 412, 411), (422, 421, 420, 419), (492, 493, 423, 424), (495, 149, 421), (502, 501, 431, 432), (499, 498, 428, 429), (270, 149, 241), (68, 67, 50, 49), (494, 495, 421, 422), (496, 491, 425, 426), (500, 499, 429, 430), (504, 503, 433, 434), (493, 494, 422, 423), (497, 496, 426, 427), (505, 504, 434, 435), (165, 505, 435), (501, 500, 430, 431), (498, 497, 427, 428)])
me_cylinder.polygons.foreach_set('use_smooth', [True] * 532)
me_cylinder.polygons.foreach_set('material_index', [1, 1, 1, 1, 1, 1, 1, 1, 1, 1, 1, 1, 1, 1, 1, 1, 1, 1, 1, 1, 0, 0, 0, 0, 0, 0, 0, 0, 0, 0, 0, 0, 0, 0, 0, 0, 0, 0, 0, 0, 0, 0, 0, 0, 0, 0, 0, 0, 0, 0, 0, 0, 0, 0, 0, 0, 0, 0, 0, 0, 0, 0, 0, 0, 0, 0, 0, 0, 0, 0, 0, 0, 0, 0, 0, 0, 0, 0, 0, 0, 0, 0, 0, 0, 0, 0, 0, 0, 0, 0, 0, 0, 0, 0, 0, 0, 0, 0, 0, 0, 0, 0, 0, 0, 0, 0, 0, 0, 0, 0, 0, 0, 0, 0, 0, 0, 0, 0, 0, 0, 0, 0, 0, 0, 0, 0, 0, 0, 0, 0, 0, 0, 0, 0, 0, 0, 0, 0, 0, 0, 0, 0, 0, 0, 0, 0, 0, 0, 0, 0, 0, 0, 0, 0, 0, 0, 0, 0, 0, 0, 0, 0, 0, 0, 0, 0, 0, 0, 0, 0, 0, 0, 0, 0, 0, 0, 0, 0, 0, 0, 0, 0, 0, 0, 0, 0, 0, 0, 0, 0, 0, 0, 0, 0, 0, 0, 0, 0, 0, 0, 0, 0, 0, 0, 0, 0, 0, 0, 0, 0, 0, 0, 0, 0, 0, 0, 0, 0, 0, 0, 0, 0, 0, 0, 0, 0, 0, 0, 0, 0, 0, 0, 0, 0, 0, 0, 0, 0, 0, 0, 0, 0, 0, 0, 0, 0, 0, 0, 0, 0, 0, 0, 0, 0, 0, 0, 0, 0, 0, 0, 0, 0, 0, 0, 0, 0, 0, 0, 0, 0, 0, 0, 0, 0, 0, 0, 0, 0, 0, 0, 0, 0, 0, 0, 0, 0, 0, 0, 0, 0, 0, 0, 0, 0, 0, 0, 0, 0, 0, 0, 0, 0, 0, 0, 0, 0, 0, 0, 0, 0, 0, 0, 0, 0, 0, 0, 0, 0, 0, 0, 0, 0, 0, 0, 0, 0, 0, 0, 0, 0, 0, 0, 0, 0, 0, 0, 0, 0, 0, 0, 0, 0, 0, 0, 0, 0, 0, 0, 0, 0, 0, 0, 0, 0, 0, 0, 0, 0, 0, 0, 0, 0, 0, 0, 0, 0, 0, 0, 0, 0, 0, 0, 0, 0, 0, 0, 0, 0, 0, 0, 0, 0, 0, 0, 0, 0, 0, 0, 0, 0, 0, 0, 0, 0, 0, 0, 0, 0, 0, 0, 0, 0, 0, 0, 0, 0, 0, 0, 0, 0, 0, 0, 0, 0, 0, 0, 0, 0, 0, 0, 0, 0, 0, 0, 0, 0, 0, 0, 0, 0, 0, 0, 0, 0, 0, 0, 0, 0, 0, 0, 0, 0, 0, 0, 0, 0, 0, 0, 0, 0, 0, 0, 0, 0, 0, 0, 0, 0, 0, 0, 0, 0, 0, 0, 0, 0, 0, 0, 0, 0, 0, 0, 0, 0, 0, 0, 0, 0, 0, 0, 0, 0, 0, 0, 0, 0, 0, 0, 0, 0, 0, 0, 0, 0, 0, 0, 0, 0, 0, 0, 0, 0, 0, 0, 0, 0, 0, 0, 0, 0, 0, 0, 0, 0, 0, 0, 0, 0, 0, 0, 0, 0, 0, 0, 0, 0, 0, 0, 0, 0, 0, 0])
me_cylinder.materials.append(mat_salt_shaker_steel)
me_cylinder.materials.append(mat_salt_shaker)
me_cylinder.use_remesh_preserve_volume = False
me_cylinder.use_remesh_preserve_attributes = False
me_cylinder.use_mirror_vertex_groups = False
me_cylinder.update()

# ---- curves / text
txt_text = bpy.data.curves.new('Text', 'FONT')
txt_text.dimensions = '2D'
txt_text.body = 'S'
txt_text.materials.append(mat_salt_shaker_s_black)
txt_text.use_path_clamp = True
txt_text.bevel_resolution = 0
txt_text.extrude = 0.05
txt_text.align_x = 'CENTER'
txt_text.align_y = 'CENTER'

# ---- objects
ob_text = bpy.data.objects.new('Text', txt_text)
ob_cylinder = bpy.data.objects.new('Cylinder', me_cylinder)
ob_lamp = bpy.data.objects.new('Lamp', light_lamp)
ob_camera = bpy.data.objects.new('Camera', cam_camera)

# ---- transforms, parenting, visibility, modifiers, constraints
ob_text.location = (0.3203, -0.5467, 1.138)
ob_text.rotation_euler = (1.356, -0.0, 0.5236)
ob_text.lineart.crease_threshold = 0.0
ob_cylinder.location = (0.0, 0.0, 0.0)
ob_cylinder.lineart.crease_threshold = 0.0
ob_lamp.location = (4.076, 1.005, 5.904)
ob_lamp.rotation_euler = (0.6503, 0.05522, 1.866)
ob_lamp.lock_rotations_4d = False
ob_lamp.empty_display_type = 'ARROWS'
ob_lamp.color = (0.0, 0.0, 0.0, 0.0)
ob_lamp.lineart.crease_threshold = 0.0
ob_camera.location = (7.481, -6.508, 5.344)
ob_camera.rotation_euler = (1.109, 0.0, 0.8149)
ob_camera.lock_rotations_4d = False
ob_camera.empty_display_type = 'ARROWS'
ob_camera.color = (0.0, 0.0, 0.0, 0.0)
ob_camera.display_type = 'WIRE'
ob_camera.lineart.crease_threshold = 0.0

# ---- collection membership
col_collection_1.objects.link(ob_text)
col_collection_1.objects.link(ob_cylinder)
col_collection_1.objects.link(ob_lamp)
col_collection_1.objects.link(ob_camera)

# ---- scene / render settings (as saved in the file)
scene.camera = ob_camera
scene.frame_start = 1; scene.frame_end = 250; scene.frame_set(1)
scene.render.engine = 'BLENDER_EEVEE_NEXT'
scene.render.resolution_percentage = 50
scene.render.dither_intensity = 0.0
scene.cycles.use_denoising = False
scene.cycles.samples = 128
scene.cycles.sampling_pattern = 'TABULATED_SOBOL'
scene.cycles.light_sampling_threshold = 0.0
scene.cycles.use_adaptive_sampling = False
scene.cycles.use_light_tree = False
scene.cycles.blur_glossy = 0.0
scene.cycles.sample_clamp_indirect = 0.0
scene.view_settings.view_transform = 'Standard'
bpy.context.view_layer.update()
